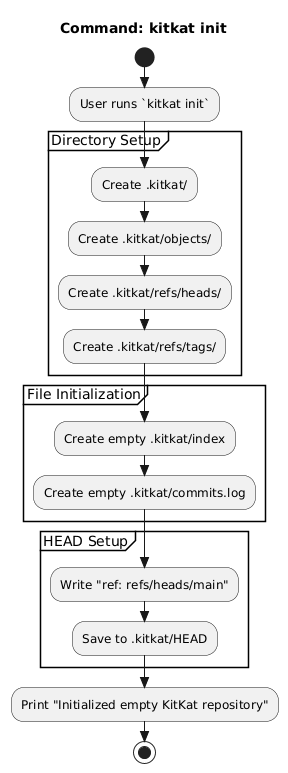

The diagram above was rendered by PlantUML. Its source (embedded in the PNG):
@startuml
title Command: kitkat init
skinparam style strictuml
start
:User runs `kitkat init`;

partition "Directory Setup" {
  :Create .kitkat/;
  :Create .kitkat/objects/;
  :Create .kitkat/refs/heads/;
  :Create .kitkat/refs/tags/;
}

partition "File Initialization" {
  :Create empty .kitkat/index;
  :Create empty .kitkat/commits.log;
}

partition "HEAD Setup" {
  :Write "ref: refs/heads/main";
  :Save to .kitkat/HEAD;
}

:Print "Initialized empty KitKat repository";
stop
@enduml